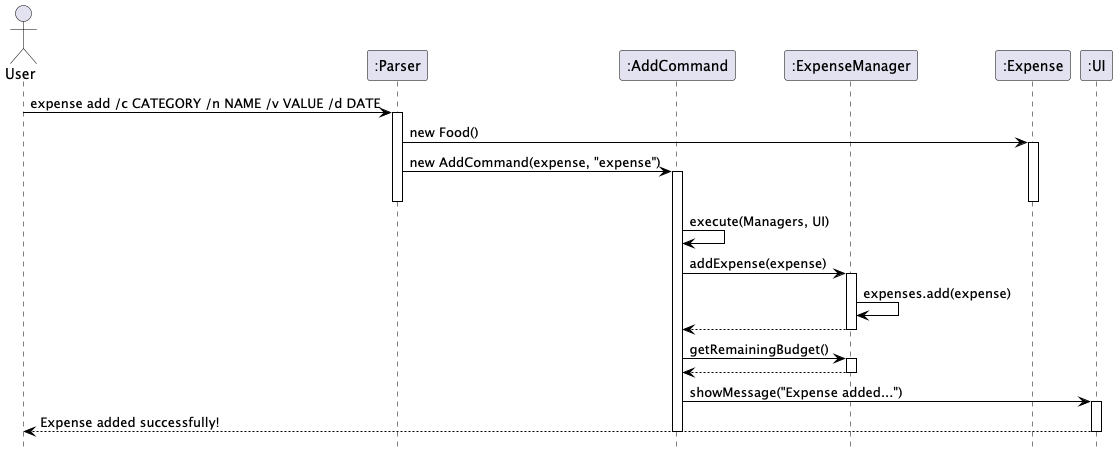

The diagram above was rendered by PlantUML. Its source (embedded in the PNG):
@startuml Add Expense Sequence Diagram
' Define skin settings for better appearance
skinparam sequence {
    ArrowColor Black
    ActorBorderColor Black
    ParticipantBorderColor Black
    LifeLineBorderColor Black
}
hide footbox

actor User
participant ":Parser" as Parser
participant ":AddCommand" as AddCmd
participant ":ExpenseManager" as EM
participant ":Expense" as Expense
participant ":UI" as UI

User -> Parser: expense add /c CATEGORY /n NAME /v VALUE /d DATE
activate Parser

Parser -> Expense: new Food()
activate Expense
Parser -> AddCmd: new AddCommand(expense, "expense")
activate AddCmd
deactivate Expense
deactivate Parser

AddCmd -> AddCmd: execute(Managers, UI)
AddCmd -> EM: addExpense(expense)
activate EM

EM -> EM: expenses.add(expense)
EM --> AddCmd

deactivate EM

AddCmd -> EM: getRemainingBudget()
activate EM
EM --> AddCmd
deactivate EM

AddCmd -> UI: showMessage("Expense added...")
activate UI
UI --> User: Expense added successfully!
deactivate UI

deactivate AddCmd

@enduml